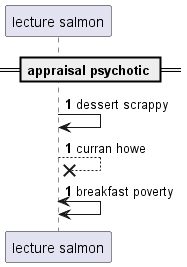

The diagram above was rendered by PlantUML. Its source (embedded in the PNG):
@startuml
participant "lecture salmon" as 0
== appraisal psychotic ==
autonumber 1 0
0 -> 0: dessert scrappy
0 -->x 0: curran howe
0 <-> 0: breakfast poverty
autonumber stop
@enduml